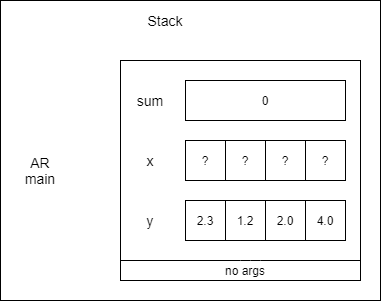

The diagram above was exported from draw.io. Its source (the exported page's mxGraphModel, read from the mxfile embedded in the PNG):
<mxGraphModel dx="1038" dy="607" grid="1" gridSize="10" guides="1" tooltips="1" connect="1" arrows="1" fold="1" page="1" pageScale="1" pageWidth="850" pageHeight="1100" math="0" shadow="0">
  <root>
    <mxCell id="0" />
    <mxCell id="1" parent="0" />
    <mxCell id="i7ESP8yufrMHy5u_mdBG-8" value="" style="rounded=0;whiteSpace=wrap;html=1;hachureGap=4;pointerEvents=0;" parent="1" vertex="1">
      <mxGeometry x="240" y="120" width="380" height="300" as="geometry" />
    </mxCell>
    <mxCell id="2GyAerDx94pvpWrrE5KQ-1" value="" style="rounded=0;whiteSpace=wrap;html=1;" parent="1" vertex="1">
      <mxGeometry x="360" y="180" width="240" height="220" as="geometry" />
    </mxCell>
    <mxCell id="2GyAerDx94pvpWrrE5KQ-4" value="0" style="rounded=0;whiteSpace=wrap;html=1;" parent="1" vertex="1">
      <mxGeometry x="425" y="200" width="160" height="40" as="geometry" />
    </mxCell>
    <mxCell id="2GyAerDx94pvpWrrE5KQ-8" value="" style="endArrow=none;html=1;" parent="1" edge="1">
      <mxGeometry width="50" height="50" relative="1" as="geometry">
        <mxPoint x="360" y="380" as="sourcePoint" />
        <mxPoint x="600" y="380" as="targetPoint" />
        <Array as="points">
          <mxPoint x="490" y="380" />
        </Array>
      </mxGeometry>
    </mxCell>
    <mxCell id="2GyAerDx94pvpWrrE5KQ-11" value="sum" style="text;html=1;strokeColor=none;fillColor=none;align=center;verticalAlign=middle;whiteSpace=wrap;rounded=0;fontSize=14;" parent="1" vertex="1">
      <mxGeometry x="370" y="210" width="40" height="20" as="geometry" />
    </mxCell>
    <mxCell id="2GyAerDx94pvpWrrE5KQ-12" value="x" style="text;html=1;strokeColor=none;fillColor=none;align=center;verticalAlign=middle;whiteSpace=wrap;rounded=0;fontSize=14;" parent="1" vertex="1">
      <mxGeometry x="370" y="270" width="40" height="20" as="geometry" />
    </mxCell>
    <mxCell id="2GyAerDx94pvpWrrE5KQ-13" value="no args" style="text;html=1;strokeColor=none;fillColor=none;align=center;verticalAlign=middle;whiteSpace=wrap;rounded=0;" parent="1" vertex="1">
      <mxGeometry x="440" y="380" width="90" height="20" as="geometry" />
    </mxCell>
    <mxCell id="2GyAerDx94pvpWrrE5KQ-14" value="AR&lt;br style=&quot;font-size: 14px&quot;&gt;main" style="text;html=1;strokeColor=none;fillColor=none;align=center;verticalAlign=middle;whiteSpace=wrap;rounded=0;fontSize=14;" parent="1" vertex="1">
      <mxGeometry x="240" y="270" width="80" height="40" as="geometry" />
    </mxCell>
    <mxCell id="x7H_Z5vqcAnt0JDlpzQz-1" value="Stack" style="text;html=1;strokeColor=none;fillColor=none;align=center;verticalAlign=middle;whiteSpace=wrap;rounded=0;fontSize=14;" parent="1" vertex="1">
      <mxGeometry x="365" y="120" width="80" height="40" as="geometry" />
    </mxCell>
    <mxCell id="HtUXTYAKKBal7cjkVbFv-16" value="y" style="text;html=1;strokeColor=none;fillColor=none;align=center;verticalAlign=middle;whiteSpace=wrap;rounded=0;fontSize=14;" parent="1" vertex="1">
      <mxGeometry x="370" y="330" width="40" height="20" as="geometry" />
    </mxCell>
    <mxCell id="HtUXTYAKKBal7cjkVbFv-21" value="" style="group" parent="1" vertex="1" connectable="0">
      <mxGeometry x="425" y="260" width="160" height="40" as="geometry" />
    </mxCell>
    <mxCell id="HtUXTYAKKBal7cjkVbFv-17" value="?" style="whiteSpace=wrap;html=1;aspect=fixed;" parent="HtUXTYAKKBal7cjkVbFv-21" vertex="1">
      <mxGeometry width="40" height="40" as="geometry" />
    </mxCell>
    <mxCell id="HtUXTYAKKBal7cjkVbFv-18" value="?" style="whiteSpace=wrap;html=1;aspect=fixed;" parent="HtUXTYAKKBal7cjkVbFv-21" vertex="1">
      <mxGeometry x="40" width="40" height="40" as="geometry" />
    </mxCell>
    <mxCell id="HtUXTYAKKBal7cjkVbFv-19" value="?" style="whiteSpace=wrap;html=1;aspect=fixed;" parent="HtUXTYAKKBal7cjkVbFv-21" vertex="1">
      <mxGeometry x="80" width="40" height="40" as="geometry" />
    </mxCell>
    <mxCell id="HtUXTYAKKBal7cjkVbFv-20" value="?" style="whiteSpace=wrap;html=1;aspect=fixed;" parent="HtUXTYAKKBal7cjkVbFv-21" vertex="1">
      <mxGeometry x="120" width="40" height="40" as="geometry" />
    </mxCell>
    <mxCell id="HtUXTYAKKBal7cjkVbFv-22" value="" style="group" parent="1" vertex="1" connectable="0">
      <mxGeometry x="425" y="320" width="160" height="40" as="geometry" />
    </mxCell>
    <mxCell id="HtUXTYAKKBal7cjkVbFv-23" value="2.3" style="whiteSpace=wrap;html=1;aspect=fixed;" parent="HtUXTYAKKBal7cjkVbFv-22" vertex="1">
      <mxGeometry width="40" height="40" as="geometry" />
    </mxCell>
    <mxCell id="HtUXTYAKKBal7cjkVbFv-24" value="1.2" style="whiteSpace=wrap;html=1;aspect=fixed;" parent="HtUXTYAKKBal7cjkVbFv-22" vertex="1">
      <mxGeometry x="40" width="40" height="40" as="geometry" />
    </mxCell>
    <mxCell id="HtUXTYAKKBal7cjkVbFv-25" value="2.0" style="whiteSpace=wrap;html=1;aspect=fixed;" parent="HtUXTYAKKBal7cjkVbFv-22" vertex="1">
      <mxGeometry x="80" width="40" height="40" as="geometry" />
    </mxCell>
    <mxCell id="HtUXTYAKKBal7cjkVbFv-26" value="4.0" style="whiteSpace=wrap;html=1;aspect=fixed;" parent="HtUXTYAKKBal7cjkVbFv-22" vertex="1">
      <mxGeometry x="120" width="40" height="40" as="geometry" />
    </mxCell>
  </root>
</mxGraphModel>